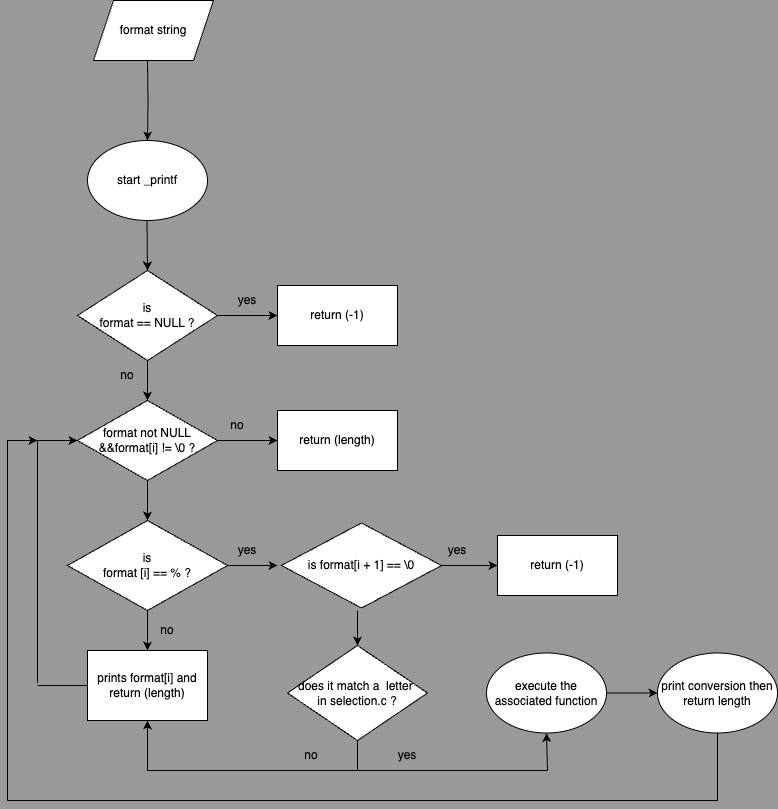

The diagram above was exported from draw.io. Its source (the exported page's mxGraphModel, read from the mxfile embedded in the PNG):
<mxGraphModel dx="1224" dy="779" grid="0" gridSize="161" guides="1" tooltips="1" connect="1" arrows="1" fold="1" page="1" pageScale="1" pageWidth="827" pageHeight="1169" background="#999999" math="0" shadow="0">
  <root>
    <mxCell id="0" />
    <mxCell id="1" parent="0" />
    <mxCell id="lPDcKrbup4-54Zo53ck5-6" style="edgeStyle=orthogonalEdgeStyle;rounded=0;orthogonalLoop=1;jettySize=auto;html=1;entryX=0.5;entryY=0;entryDx=0;entryDy=0;labelBackgroundColor=none;fontColor=default;" parent="1" target="lPDcKrbup4-54Zo53ck5-3" edge="1">
      <mxGeometry relative="1" as="geometry">
        <mxPoint x="159" y="163" as="sourcePoint" />
      </mxGeometry>
    </mxCell>
    <mxCell id="lPDcKrbup4-54Zo53ck5-1" value="format string" style="shape=parallelogram;perimeter=parallelogramPerimeter;whiteSpace=wrap;html=1;fixedSize=1;labelBackgroundColor=none;" parent="1" vertex="1">
      <mxGeometry x="105" y="103" width="120" height="60" as="geometry" />
    </mxCell>
    <mxCell id="lPDcKrbup4-54Zo53ck5-2" value="" style="endArrow=none;html=1;rounded=0;labelBackgroundColor=none;fontColor=default;" parent="1" target="lPDcKrbup4-54Zo53ck5-3" edge="1">
      <mxGeometry width="50" height="50" relative="1" as="geometry">
        <mxPoint x="158.5" y="243" as="sourcePoint" />
        <mxPoint x="158.5" y="163" as="targetPoint" />
      </mxGeometry>
    </mxCell>
    <mxCell id="lPDcKrbup4-54Zo53ck5-5" value="" style="edgeStyle=orthogonalEdgeStyle;rounded=0;orthogonalLoop=1;jettySize=auto;html=1;labelBackgroundColor=none;fontColor=default;" parent="1" target="lPDcKrbup4-54Zo53ck5-3" edge="1">
      <mxGeometry relative="1" as="geometry">
        <mxPoint x="159" y="173" as="targetPoint" />
        <mxPoint x="159" y="263" as="sourcePoint" />
      </mxGeometry>
    </mxCell>
    <mxCell id="lPDcKrbup4-54Zo53ck5-3" value="start _printf" style="ellipse;whiteSpace=wrap;html=1;labelBackgroundColor=none;" parent="1" vertex="1">
      <mxGeometry x="99" y="243" width="120" height="80" as="geometry" />
    </mxCell>
    <mxCell id="lPDcKrbup4-54Zo53ck5-7" value="" style="endArrow=classic;html=1;rounded=0;labelBackgroundColor=none;fontColor=default;" parent="1" edge="1">
      <mxGeometry width="50" height="50" relative="1" as="geometry">
        <mxPoint x="158.5" y="323" as="sourcePoint" />
        <mxPoint x="159" y="373" as="targetPoint" />
      </mxGeometry>
    </mxCell>
    <mxCell id="lPDcKrbup4-54Zo53ck5-8" value="is &lt;br&gt;format == NULL ?" style="rhombus;whiteSpace=wrap;html=1;labelBackgroundColor=none;" parent="1" vertex="1">
      <mxGeometry x="89" y="373" width="140" height="90" as="geometry" />
    </mxCell>
    <mxCell id="lPDcKrbup4-54Zo53ck5-10" value="" style="endArrow=classic;html=1;rounded=0;exitX=1;exitY=0.5;exitDx=0;exitDy=0;labelBackgroundColor=none;fontColor=default;" parent="1" source="lPDcKrbup4-54Zo53ck5-8" target="lPDcKrbup4-54Zo53ck5-11" edge="1">
      <mxGeometry width="50" height="50" relative="1" as="geometry">
        <mxPoint x="219" y="423" as="sourcePoint" />
        <mxPoint x="299" y="418" as="targetPoint" />
        <Array as="points" />
      </mxGeometry>
    </mxCell>
    <mxCell id="lPDcKrbup4-54Zo53ck5-11" value="return (-1)" style="rounded=0;whiteSpace=wrap;html=1;labelBackgroundColor=none;" parent="1" vertex="1">
      <mxGeometry x="289" y="388" width="120" height="60" as="geometry" />
    </mxCell>
    <mxCell id="lPDcKrbup4-54Zo53ck5-12" value="" style="endArrow=classic;html=1;rounded=0;exitX=0.5;exitY=1;exitDx=0;exitDy=0;labelBackgroundColor=none;fontColor=default;" parent="1" source="lPDcKrbup4-54Zo53ck5-8" edge="1">
      <mxGeometry width="50" height="50" relative="1" as="geometry">
        <mxPoint x="219" y="423" as="sourcePoint" />
        <mxPoint x="159" y="503" as="targetPoint" />
      </mxGeometry>
    </mxCell>
    <mxCell id="lPDcKrbup4-54Zo53ck5-13" value="format not NULL&lt;br style=&quot;border-color: var(--border-color);&quot;&gt;&amp;amp;&amp;amp;format[i] != \0 ?" style="rhombus;whiteSpace=wrap;html=1;labelBackgroundColor=none;" parent="1" vertex="1">
      <mxGeometry x="89" y="503" width="140" height="80" as="geometry" />
    </mxCell>
    <mxCell id="lPDcKrbup4-54Zo53ck5-15" value="" style="endArrow=classic;html=1;rounded=0;exitX=1;exitY=0.5;exitDx=0;exitDy=0;labelBackgroundColor=none;fontColor=default;" parent="1" source="lPDcKrbup4-54Zo53ck5-13" target="lPDcKrbup4-54Zo53ck5-16" edge="1">
      <mxGeometry width="50" height="50" relative="1" as="geometry">
        <mxPoint x="299" y="393" as="sourcePoint" />
        <mxPoint x="289" y="543" as="targetPoint" />
      </mxGeometry>
    </mxCell>
    <mxCell id="lPDcKrbup4-54Zo53ck5-16" value="return (length)" style="rounded=0;whiteSpace=wrap;html=1;labelBackgroundColor=none;" parent="1" vertex="1">
      <mxGeometry x="289" y="513" width="120" height="60" as="geometry" />
    </mxCell>
    <mxCell id="lPDcKrbup4-54Zo53ck5-17" value="" style="endArrow=classic;html=1;rounded=0;exitX=0.5;exitY=1;exitDx=0;exitDy=0;labelBackgroundColor=none;fontColor=default;" parent="1" source="lPDcKrbup4-54Zo53ck5-13" target="lPDcKrbup4-54Zo53ck5-18" edge="1">
      <mxGeometry width="50" height="50" relative="1" as="geometry">
        <mxPoint x="239" y="543" as="sourcePoint" />
        <mxPoint x="159" y="623" as="targetPoint" />
      </mxGeometry>
    </mxCell>
    <mxCell id="lPDcKrbup4-54Zo53ck5-18" value="is &lt;br&gt;format [i] == % ?" style="rhombus;whiteSpace=wrap;html=1;labelBackgroundColor=none;" parent="1" vertex="1">
      <mxGeometry x="79" y="623" width="160" height="90" as="geometry" />
    </mxCell>
    <mxCell id="lPDcKrbup4-54Zo53ck5-19" value="" style="endArrow=classic;html=1;rounded=0;exitX=1;exitY=0.5;exitDx=0;exitDy=0;labelBackgroundColor=none;fontColor=default;" parent="1" source="lPDcKrbup4-54Zo53ck5-18" edge="1">
      <mxGeometry width="50" height="50" relative="1" as="geometry">
        <mxPoint x="249" y="793" as="sourcePoint" />
        <mxPoint x="289" y="668" as="targetPoint" />
      </mxGeometry>
    </mxCell>
    <mxCell id="lPDcKrbup4-54Zo53ck5-20" value="return (-1)" style="rounded=0;whiteSpace=wrap;html=1;labelBackgroundColor=none;" parent="1" vertex="1">
      <mxGeometry x="509" y="638" width="120" height="60" as="geometry" />
    </mxCell>
    <mxCell id="lPDcKrbup4-54Zo53ck5-21" value="is format[i + 1] == \0" style="rhombus;whiteSpace=wrap;html=1;labelBackgroundColor=none;" parent="1" vertex="1">
      <mxGeometry x="293" y="625.5" width="160" height="85" as="geometry" />
    </mxCell>
    <mxCell id="lPDcKrbup4-54Zo53ck5-22" value="" style="endArrow=classic;html=1;rounded=0;exitX=1;exitY=0.5;exitDx=0;exitDy=0;entryX=0;entryY=0.5;entryDx=0;entryDy=0;labelBackgroundColor=none;fontColor=default;" parent="1" source="lPDcKrbup4-54Zo53ck5-21" target="lPDcKrbup4-54Zo53ck5-20" edge="1">
      <mxGeometry width="50" height="50" relative="1" as="geometry">
        <mxPoint x="359" y="543" as="sourcePoint" />
        <mxPoint x="409" y="493" as="targetPoint" />
      </mxGeometry>
    </mxCell>
    <mxCell id="lPDcKrbup4-54Zo53ck5-25" value="" style="endArrow=classic;html=1;rounded=0;exitX=0.5;exitY=1;exitDx=0;exitDy=0;labelBackgroundColor=none;fontColor=default;" parent="1" source="lPDcKrbup4-54Zo53ck5-18" edge="1">
      <mxGeometry width="50" height="50" relative="1" as="geometry">
        <mxPoint x="339" y="723" as="sourcePoint" />
        <mxPoint x="159" y="753" as="targetPoint" />
        <Array as="points" />
      </mxGeometry>
    </mxCell>
    <mxCell id="lPDcKrbup4-54Zo53ck5-26" value="prints format[i] and&lt;br&gt;return (length)" style="rounded=0;whiteSpace=wrap;html=1;labelBackgroundColor=none;" parent="1" vertex="1">
      <mxGeometry x="99" y="753" width="120" height="70" as="geometry" />
    </mxCell>
    <mxCell id="lPDcKrbup4-54Zo53ck5-27" value="" style="endArrow=classic;html=1;rounded=0;labelBackgroundColor=none;fontColor=default;" parent="1" target="lPDcKrbup4-54Zo53ck5-28" edge="1">
      <mxGeometry width="50" height="50" relative="1" as="geometry">
        <mxPoint x="369" y="713" as="sourcePoint" />
        <mxPoint x="369" y="753" as="targetPoint" />
      </mxGeometry>
    </mxCell>
    <mxCell id="lPDcKrbup4-54Zo53ck5-28" value="does it match a&amp;nbsp; letter&amp;nbsp;&lt;br&gt;in selection.c ?" style="rhombus;whiteSpace=wrap;html=1;labelBackgroundColor=none;" parent="1" vertex="1">
      <mxGeometry x="299" y="748" width="140" height="95" as="geometry" />
    </mxCell>
    <mxCell id="lPDcKrbup4-54Zo53ck5-29" value="execute the associated function" style="ellipse;whiteSpace=wrap;html=1;labelBackgroundColor=none;" parent="1" vertex="1">
      <mxGeometry x="498" y="755.5" width="120" height="80" as="geometry" />
    </mxCell>
    <mxCell id="lPDcKrbup4-54Zo53ck5-30" value="print conversion then return length" style="ellipse;whiteSpace=wrap;html=1;labelBackgroundColor=none;" parent="1" vertex="1">
      <mxGeometry x="669" y="755.5" width="120" height="80" as="geometry" />
    </mxCell>
    <mxCell id="lPDcKrbup4-54Zo53ck5-31" value="" style="endArrow=none;html=1;rounded=0;labelBackgroundColor=none;fontColor=default;" parent="1" edge="1">
      <mxGeometry width="50" height="50" relative="1" as="geometry">
        <mxPoint x="369" y="843" as="sourcePoint" />
        <mxPoint x="369" y="873" as="targetPoint" />
      </mxGeometry>
    </mxCell>
    <mxCell id="lPDcKrbup4-54Zo53ck5-32" value="" style="endArrow=none;html=1;rounded=0;labelBackgroundColor=none;fontColor=default;" parent="1" edge="1">
      <mxGeometry width="50" height="50" relative="1" as="geometry">
        <mxPoint x="159" y="873" as="sourcePoint" />
        <mxPoint x="559" y="873" as="targetPoint" />
      </mxGeometry>
    </mxCell>
    <mxCell id="lPDcKrbup4-54Zo53ck5-33" value="" style="endArrow=classic;html=1;rounded=0;entryX=0.5;entryY=1;entryDx=0;entryDy=0;labelBackgroundColor=none;fontColor=default;" parent="1" target="lPDcKrbup4-54Zo53ck5-26" edge="1">
      <mxGeometry width="50" height="50" relative="1" as="geometry">
        <mxPoint x="159" y="873" as="sourcePoint" />
        <mxPoint x="319" y="603" as="targetPoint" />
      </mxGeometry>
    </mxCell>
    <mxCell id="lPDcKrbup4-54Zo53ck5-35" value="" style="endArrow=classic;html=1;rounded=0;entryX=0.5;entryY=1;entryDx=0;entryDy=0;labelBackgroundColor=none;fontColor=default;" parent="1" target="lPDcKrbup4-54Zo53ck5-29" edge="1">
      <mxGeometry width="50" height="50" relative="1" as="geometry">
        <mxPoint x="559" y="873" as="sourcePoint" />
        <mxPoint x="479" y="623" as="targetPoint" />
      </mxGeometry>
    </mxCell>
    <mxCell id="lPDcKrbup4-54Zo53ck5-36" value="" style="endArrow=classic;html=1;rounded=0;exitX=1;exitY=0.5;exitDx=0;exitDy=0;entryX=0;entryY=0.5;entryDx=0;entryDy=0;labelBackgroundColor=none;fontColor=default;" parent="1" source="lPDcKrbup4-54Zo53ck5-29" target="lPDcKrbup4-54Zo53ck5-30" edge="1">
      <mxGeometry width="50" height="50" relative="1" as="geometry">
        <mxPoint x="419" y="673" as="sourcePoint" />
        <mxPoint x="469" y="623" as="targetPoint" />
      </mxGeometry>
    </mxCell>
    <mxCell id="lPDcKrbup4-54Zo53ck5-37" value="" style="endArrow=none;html=1;rounded=0;exitX=0;exitY=0.5;exitDx=0;exitDy=0;labelBackgroundColor=none;fontColor=default;" parent="1" source="lPDcKrbup4-54Zo53ck5-26" edge="1">
      <mxGeometry width="50" height="50" relative="1" as="geometry">
        <mxPoint x="119" y="673" as="sourcePoint" />
        <mxPoint x="49" y="788" as="targetPoint" />
      </mxGeometry>
    </mxCell>
    <mxCell id="lPDcKrbup4-54Zo53ck5-38" value="" style="endArrow=classic;html=1;rounded=0;entryX=0;entryY=0.5;entryDx=0;entryDy=0;labelBackgroundColor=none;fontColor=default;" parent="1" target="lPDcKrbup4-54Zo53ck5-13" edge="1">
      <mxGeometry width="50" height="50" relative="1" as="geometry">
        <mxPoint x="49" y="785.5" as="sourcePoint" />
        <mxPoint x="89" y="545.5" as="targetPoint" />
        <Array as="points">
          <mxPoint x="49" y="543" />
        </Array>
      </mxGeometry>
    </mxCell>
    <mxCell id="lPDcKrbup4-54Zo53ck5-39" value="" style="endArrow=none;html=1;rounded=0;exitX=0.5;exitY=1;exitDx=0;exitDy=0;labelBackgroundColor=none;fontColor=default;" parent="1" source="lPDcKrbup4-54Zo53ck5-30" edge="1">
      <mxGeometry width="50" height="50" relative="1" as="geometry">
        <mxPoint x="539" y="673" as="sourcePoint" />
        <mxPoint x="729" y="903" as="targetPoint" />
      </mxGeometry>
    </mxCell>
    <mxCell id="lPDcKrbup4-54Zo53ck5-40" value="" style="endArrow=none;html=1;rounded=0;labelBackgroundColor=none;fontColor=default;" parent="1" edge="1">
      <mxGeometry width="50" height="50" relative="1" as="geometry">
        <mxPoint x="729" y="903" as="sourcePoint" />
        <mxPoint x="19" y="903" as="targetPoint" />
      </mxGeometry>
    </mxCell>
    <mxCell id="lPDcKrbup4-54Zo53ck5-41" value="" style="endArrow=classic;html=1;rounded=0;labelBackgroundColor=none;fontColor=default;" parent="1" edge="1">
      <mxGeometry width="50" height="50" relative="1" as="geometry">
        <mxPoint x="19" y="903" as="sourcePoint" />
        <mxPoint x="49" y="543" as="targetPoint" />
        <Array as="points">
          <mxPoint x="19" y="543" />
        </Array>
      </mxGeometry>
    </mxCell>
    <mxCell id="lPDcKrbup4-54Zo53ck5-43" value="yes" style="text;html=1;strokeColor=none;fillColor=none;align=center;verticalAlign=middle;whiteSpace=wrap;rounded=0;labelBackgroundColor=none;" parent="1" vertex="1">
      <mxGeometry x="229" y="388" width="60" height="30" as="geometry" />
    </mxCell>
    <mxCell id="lPDcKrbup4-54Zo53ck5-45" value="no" style="text;html=1;strokeColor=none;fillColor=none;align=center;verticalAlign=middle;whiteSpace=wrap;rounded=0;labelBackgroundColor=none;" parent="1" vertex="1">
      <mxGeometry x="109" y="463" width="60" height="30" as="geometry" />
    </mxCell>
    <mxCell id="lPDcKrbup4-54Zo53ck5-46" value="no" style="text;html=1;strokeColor=none;fillColor=none;align=center;verticalAlign=middle;whiteSpace=wrap;rounded=0;labelBackgroundColor=none;" parent="1" vertex="1">
      <mxGeometry x="219" y="513" width="60" height="30" as="geometry" />
    </mxCell>
    <mxCell id="lPDcKrbup4-54Zo53ck5-47" value="yes" style="text;html=1;strokeColor=none;fillColor=none;align=center;verticalAlign=middle;whiteSpace=wrap;rounded=0;labelBackgroundColor=none;" parent="1" vertex="1">
      <mxGeometry x="229" y="638" width="60" height="30" as="geometry" />
    </mxCell>
    <mxCell id="lPDcKrbup4-54Zo53ck5-49" value="yes" style="text;html=1;strokeColor=none;fillColor=none;align=center;verticalAlign=middle;whiteSpace=wrap;rounded=0;labelBackgroundColor=none;" parent="1" vertex="1">
      <mxGeometry x="439" y="638" width="60" height="30" as="geometry" />
    </mxCell>
    <mxCell id="lPDcKrbup4-54Zo53ck5-50" value="no" style="text;html=1;strokeColor=none;fillColor=none;align=center;verticalAlign=middle;whiteSpace=wrap;rounded=0;labelBackgroundColor=none;" parent="1" vertex="1">
      <mxGeometry x="149" y="718" width="60" height="30" as="geometry" />
    </mxCell>
    <mxCell id="lPDcKrbup4-54Zo53ck5-51" value="no" style="text;html=1;strokeColor=none;fillColor=none;align=center;verticalAlign=middle;whiteSpace=wrap;rounded=0;labelBackgroundColor=none;" parent="1" vertex="1">
      <mxGeometry x="293" y="843" width="60" height="30" as="geometry" />
    </mxCell>
    <mxCell id="lPDcKrbup4-54Zo53ck5-52" value="yes" style="text;html=1;strokeColor=none;fillColor=none;align=center;verticalAlign=middle;whiteSpace=wrap;rounded=0;labelBackgroundColor=none;" parent="1" vertex="1">
      <mxGeometry x="389" y="843" width="60" height="30" as="geometry" />
    </mxCell>
  </root>
</mxGraphModel>